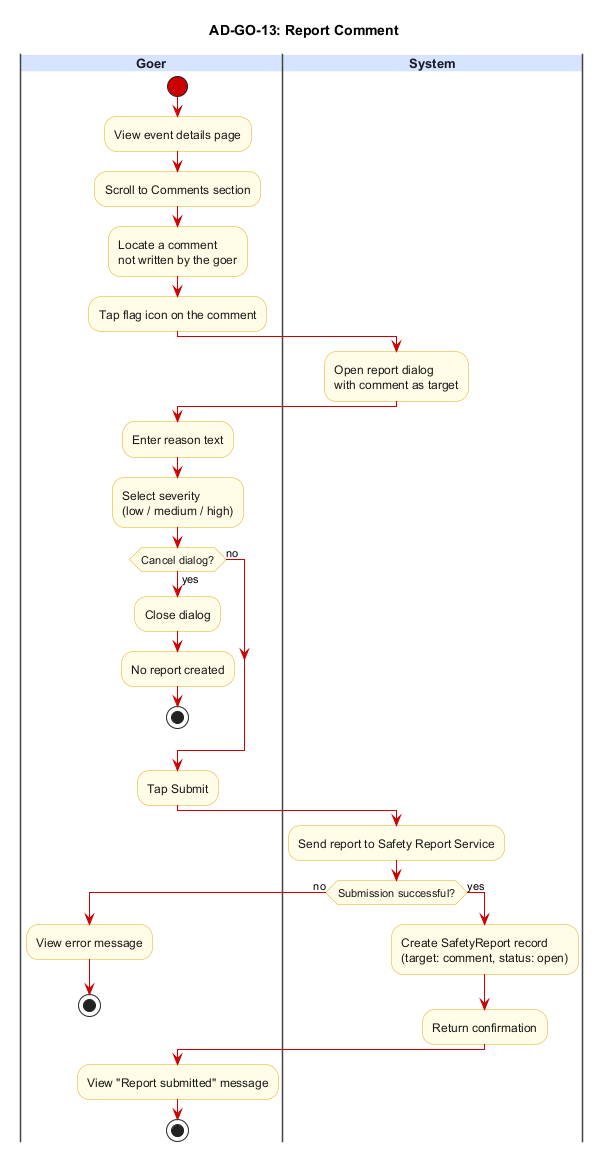

The diagram above was rendered by PlantUML. Its source (embedded in the PNG):
@startuml AD-GO-13_report_comment
title AD-GO-13: Report Comment

skinparam backgroundColor #FFFFFF
skinparam swimlane {
  BorderColor #444444
  TitleBackgroundColor #D6E4FF
  TitleFontColor #1A1A2E
  TitleFontSize 13
  TitleFontStyle bold
}
skinparam activity {
  BackgroundColor #FFFDE7
  BorderColor #E6A817
  FontColor #1A1A1A
  DiamondBackgroundColor #FFFDE7
  DiamondBorderColor #E6A817
  ArrowColor #CC0000
  StartColor #CC0000
  EndColor #000000
}

|Goer|
start
:View event details page;
:Scroll to Comments section;
:Locate a comment\nnot written by the goer;
:Tap flag icon on the comment;

|System|
:Open report dialog\nwith comment as target;

|Goer|
:Enter reason text;
:Select severity\n(low / medium / high);
if (Cancel dialog?) then (yes)
  :Close dialog;
  :No report created;
  stop
else (no)
endif
:Tap Submit;

|System|
:Send report to Safety Report Service;
if (Submission successful?) then (no)
  |Goer|
  :View error message;
  stop
else (yes)
  |System|
  :Create SafetyReport record\n(target: comment, status: open);
  :Return confirmation;
endif

|Goer|
:View "Report submitted" message;

stop
@enduml